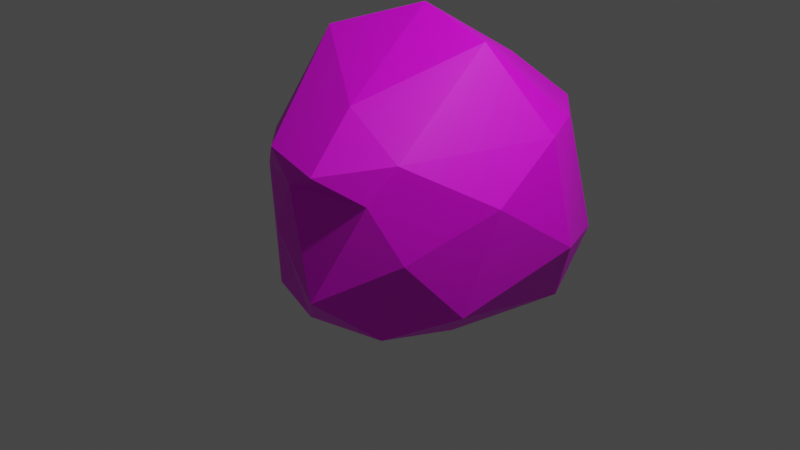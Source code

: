 # Source: rock.blend  (saved by Blender 2.80.75; exported with 4.5.12 LTS)
import bpy
from mathutils import Matrix  # noqa: F401  (used for matrix-valued properties, if any)

bpy.ops.wm.read_factory_settings(use_empty=True)
scene = bpy.context.scene
scene.name = 'Scene'

# ---- collections
col_collection = bpy.data.collections.new('Collection'); scene.collection.children.link(col_collection)

# ---- images (referenced by path relative to the original .blend; pixels are not part of the script)
import os
ASSET_DIR = os.environ.get("B2B_ASSET_DIR", "")  # directory of the original .blend (textures are referenced by path, not embedded)
HERE = os.path.dirname(os.path.abspath(__file__))  # packed textures are extracted next to this script under _unpacked/

def load_image(name, relpath, width, height, colorspace="sRGB"):
    """Load a texture the original file referenced (path relative to the .blend, or extracted next to this script)."""
    p = next((c for c in (os.path.join(HERE, relpath), os.path.join(ASSET_DIR, relpath)) if relpath and os.path.exists(c)), "")
    if p:
        img = bpy.data.images.load(p, check_existing=True)
        img.name = name
    else:  # same state as the original file: an image datablock whose file is absent (Cycles renders it pink)
        img = bpy.data.images.new(name, width, height)
        img.source = "FILE"
        img.filepath = "//" + (relpath or name)
    img.colorspace_settings.name = colorspace
    return img
img_rock_png = load_image('rock.png', 'rock.png', 1024, 1024, 'sRGB')

# ---- materials (node trees are filled in below, after node groups)
mat_rock = bpy.data.materials.new('Rock')
mat_rock.use_transparent_shadow = False

# ---- material node trees
mat_rock.use_nodes = True; mat_rock.node_tree.nodes.clear()
_N = mat_rock.node_tree.nodes; _L = mat_rock.node_tree.links
n0 = _N.new('ShaderNodeOutputMaterial'); n0.name = 'Material Output'; n0.location = (300, 300)
n1 = _N.new('ShaderNodeBsdfPrincipled'); n1.name = 'Principled BSDF'; n1.location = (10, 300)
n1.distribution = 'GGX'
n1.subsurface_method = 'BURLEY'
n1.inputs[3].default_value = 1.45
n1.inputs[27].default_value = (0.0, 0.0, 0.0, 1.0)
n1.inputs[28].default_value = 1.0
n2 = _N.new('ShaderNodeTexImage'); n2.name = 'Image Texture'; n2.location = (-180, 280)
n2.image = img_rock_png
_L.new(n1.outputs[0], n0.inputs[0])
_L.new(n2.outputs[0], n1.inputs[0])
n0.is_active_output = True

# ---- world
world_world = bpy.data.worlds.new('World'); scene.world = world_world
world_world.use_nodes = True; world_world.node_tree.nodes.clear()
_N = world_world.node_tree.nodes; _L = world_world.node_tree.links
n0 = _N.new('ShaderNodeOutputWorld'); n0.name = 'World Output'; n0.location = (300, 300)
n1 = _N.new('ShaderNodeBackground'); n1.name = 'Background'; n1.location = (10, 300)
n1.inputs[0].default_value = (0.05088, 0.05088, 0.05088, 1.0)
_L.new(n1.outputs[0], n0.inputs[0])
n0.is_active_output = True
world_world.color = (0.05088, 0.05088, 0.05088)
world_world.use_sun_shadow = False
world_world.sun_shadow_jitter_overblur = 0.0

# ---- cameras
cam_camera = bpy.data.cameras.new('Camera')
cam_camera.clip_end = 100.0
cam_camera.ortho_scale = 7.314

# ---- lights
light_light = bpy.data.lights.new('Light', 'POINT')
light_light.transmission_factor = 0.0
light_light.energy = 1000.0
light_light.shadow_soft_size = 0.1
light_light.shadow_maximum_resolution = 0.006
light_light.use_absolute_resolution = True

# ---- meshes
me_icosphere = bpy.data.meshes.new('Icosphere')
me_icosphere.from_pydata([(-3.022e-17, -0.1577, -1.027), (0.7155, -0.4376, 0.04777), (-0.2845, -0.7489, 0.1798), (-0.8591, -0.05493, -0.7016), (-0.5173, 1.259, -1.065), (0.7599, 0.8614, -0.8967), (0.2683, -0.8105, 0.8102), (-0.7317, -0.4856, 0.8102), (-1.089, 1.093, 0.1978), (0.1887, 1.365, 0.6812), (0.97, 0.5613, 0.8021), (-0.1724, 0.3186, 1.75), (-0.1625, -0.6065, -0.6806), (0.4253, -0.4235, -0.7582), (0.2629, -0.8368, -0.2438), (0.8506, -0.06174, -0.5725), (0.4253, 0.1685, -1.009), (-0.5257, -0.1275, -0.8838), (-0.6529, -0.5498, -0.5737), (-0.1625, 0.3515, -1.087), (-0.6529, 0.4082, -0.98), (0.2629, 0.7133, -0.9012), (1.042, 0.06751, 0.4152), (1.05, 0.7118, -0.237), (-0.008083, -0.8014, 0.6689), (0.5797, -0.6184, 0.5913), (-1.352, 0.05842, 0.2108), (-0.5959, -0.6184, 0.5913), (-0.8798, 1.315, -0.7008), (-1.344, 0.7027, -0.4413), (0.5864, 1.324, -0.4964), (-0.1643, 1.557, -0.5955), (0.6801, -0.4599, 0.8887), (-0.271, -0.7689, 0.8887), (-1.259, 0.3186, 1.144), (-0.5001, 1.312, 0.7815), (0.7147, 0.9171, 0.7815), (0.1544, -0.4599, 1.214), (0.4991, 0.3186, 1.559), (-0.7157, -0.07611, 1.559), (-0.7076, 0.6732, 1.196), (0.04317, 0.9171, 1.196), (-0.1625, -0.6065, -0.6806), (-0.1625, -0.6065, -0.6806), (-0.1625, -0.6065, -0.6806), (-0.1625, -0.6065, -0.6806), (-0.1625, -0.6065, -0.6806), (-3.022e-17, -0.1577, -1.027), (-3.022e-17, -0.1577, -1.027), (-3.022e-17, -0.1577, -1.027), (-3.022e-17, -0.1577, -1.027), (0.4253, -0.4235, -0.7582), (0.4253, -0.4235, -0.7582), (0.4253, -0.4235, -0.7582), (0.4253, -0.4235, -0.7582), (0.4253, -0.4235, -0.7582), (0.7155, -0.4376, 0.04777), (0.7155, -0.4376, 0.04777), (0.7155, -0.4376, 0.04777), (0.7155, -0.4376, 0.04777), (0.2629, -0.8368, -0.2438), (0.2629, -0.8368, -0.2438), (0.2629, -0.8368, -0.2438), (0.2629, -0.8368, -0.2438), (0.2629, -0.8368, -0.2438), (-0.2845, -0.7489, 0.1798), (-0.2845, -0.7489, 0.1798), (-0.2845, -0.7489, 0.1798), (-0.2845, -0.7489, 0.1798), (0.8506, -0.06174, -0.5725), (0.8506, -0.06174, -0.5725), (0.8506, -0.06174, -0.5725), (0.8506, -0.06174, -0.5725), (0.8506, -0.06174, -0.5725), (0.4253, 0.1685, -1.009), (0.4253, 0.1685, -1.009), (0.4253, 0.1685, -1.009), (0.4253, 0.1685, -1.009), (0.4253, 0.1685, -1.009), (0.7599, 0.8614, -0.8967), (0.7599, 0.8614, -0.8967), (0.7599, 0.8614, -0.8967), (0.7599, 0.8614, -0.8967), (-0.5257, -0.1275, -0.8838), (-0.5257, -0.1275, -0.8838), (-0.5257, -0.1275, -0.8838), (-0.5257, -0.1275, -0.8838), (-0.5257, -0.1275, -0.8838), (-0.6529, -0.5498, -0.5737), (-0.6529, -0.5498, -0.5737), (-0.6529, -0.5498, -0.5737), (-0.6529, -0.5498, -0.5737), (-0.6529, -0.5498, -0.5737), (-0.8591, -0.05493, -0.7016), (-0.8591, -0.05493, -0.7016), (-0.8591, -0.05493, -0.7016), (-0.8591, -0.05493, -0.7016), (-0.1625, 0.3515, -1.087), (-0.1625, 0.3515, -1.087), (-0.1625, 0.3515, -1.087), (-0.1625, 0.3515, -1.087), (-0.1625, 0.3515, -1.087), (-0.6529, 0.4082, -0.98), (-0.6529, 0.4082, -0.98), (-0.6529, 0.4082, -0.98), (-0.6529, 0.4082, -0.98), (-0.6529, 0.4082, -0.98), (-0.5173, 1.259, -1.065), (-0.5173, 1.259, -1.065), (-0.5173, 1.259, -1.065), (-0.5173, 1.259, -1.065), (0.2629, 0.7133, -0.9012), (0.2629, 0.7133, -0.9012), (0.2629, 0.7133, -0.9012), (0.2629, 0.7133, -0.9012), (0.2629, 0.7133, -0.9012), (1.042, 0.06751, 0.4152), (1.042, 0.06751, 0.4152), (1.042, 0.06751, 0.4152), (1.042, 0.06751, 0.4152), (1.042, 0.06751, 0.4152), (1.05, 0.7118, -0.237), (1.05, 0.7118, -0.237), (1.05, 0.7118, -0.237), (1.05, 0.7118, -0.237), (1.05, 0.7118, -0.237), (0.97, 0.5613, 0.8021), (0.97, 0.5613, 0.8021), (0.97, 0.5613, 0.8021), (0.97, 0.5613, 0.8021), (-0.008083, -0.8014, 0.6689), (-0.008083, -0.8014, 0.6689), (-0.008083, -0.8014, 0.6689), (-0.008083, -0.8014, 0.6689), (-0.008083, -0.8014, 0.6689), (0.5797, -0.6184, 0.5913), (0.5797, -0.6184, 0.5913), (0.5797, -0.6184, 0.5913), (0.5797, -0.6184, 0.5913), (0.5797, -0.6184, 0.5913), (0.2683, -0.8105, 0.8102), (0.2683, -0.8105, 0.8102), (0.2683, -0.8105, 0.8102), (0.2683, -0.8105, 0.8102), (-1.352, 0.05842, 0.2108), (-1.352, 0.05842, 0.2108), (-1.352, 0.05842, 0.2108), (-1.352, 0.05842, 0.2108), (-1.352, 0.05842, 0.2108), (-0.5959, -0.6184, 0.5913), (-0.5959, -0.6184, 0.5913), (-0.5959, -0.6184, 0.5913), (-0.5959, -0.6184, 0.5913), (-0.5959, -0.6184, 0.5913), (-0.7317, -0.4856, 0.8102), (-0.7317, -0.4856, 0.8102), (-0.7317, -0.4856, 0.8102), (-0.7317, -0.4856, 0.8102), (-0.8798, 1.315, -0.7008), (-0.8798, 1.315, -0.7008), (-0.8798, 1.315, -0.7008), (-0.8798, 1.315, -0.7008), (-0.8798, 1.315, -0.7008), (-1.344, 0.7027, -0.4413), (-1.344, 0.7027, -0.4413), (-1.344, 0.7027, -0.4413), (-1.344, 0.7027, -0.4413), (-1.344, 0.7027, -0.4413), (-1.089, 1.093, 0.1978), (-1.089, 1.093, 0.1978), (-1.089, 1.093, 0.1978), (-1.089, 1.093, 0.1978), (0.5864, 1.324, -0.4964), (0.5864, 1.324, -0.4964), (0.5864, 1.324, -0.4964), (0.5864, 1.324, -0.4964), (0.5864, 1.324, -0.4964), (-0.1643, 1.557, -0.5955), (-0.1643, 1.557, -0.5955), (-0.1643, 1.557, -0.5955), (-0.1643, 1.557, -0.5955), (-0.1643, 1.557, -0.5955), (0.1887, 1.365, 0.6812), (0.1887, 1.365, 0.6812), (0.1887, 1.365, 0.6812), (0.1887, 1.365, 0.6812), (0.6801, -0.4599, 0.8887), (0.6801, -0.4599, 0.8887), (0.6801, -0.4599, 0.8887), (0.6801, -0.4599, 0.8887), (0.6801, -0.4599, 0.8887), (-0.271, -0.7689, 0.8887), (-0.271, -0.7689, 0.8887), (-0.271, -0.7689, 0.8887), (-0.271, -0.7689, 0.8887), (-0.271, -0.7689, 0.8887), (-1.259, 0.3186, 1.144), (-1.259, 0.3186, 1.144), (-1.259, 0.3186, 1.144), (-1.259, 0.3186, 1.144), (-1.259, 0.3186, 1.144), (-0.5001, 1.312, 0.7815), (-0.5001, 1.312, 0.7815), (-0.5001, 1.312, 0.7815), (-0.5001, 1.312, 0.7815), (-0.5001, 1.312, 0.7815), (0.7147, 0.9171, 0.7815), (0.7147, 0.9171, 0.7815), (0.7147, 0.9171, 0.7815), (0.7147, 0.9171, 0.7815), (0.7147, 0.9171, 0.7815), (0.1544, -0.4599, 1.214), (0.1544, -0.4599, 1.214), (0.1544, -0.4599, 1.214), (0.1544, -0.4599, 1.214), (0.1544, -0.4599, 1.214), (0.4991, 0.3186, 1.559), (0.4991, 0.3186, 1.559), (0.4991, 0.3186, 1.559), (0.4991, 0.3186, 1.559), (0.4991, 0.3186, 1.559), (-0.1724, 0.3186, 1.75), (-0.1724, 0.3186, 1.75), (-0.1724, 0.3186, 1.75), (-0.1724, 0.3186, 1.75), (-0.7157, -0.07611, 1.559), (-0.7157, -0.07611, 1.559), (-0.7157, -0.07611, 1.559), (-0.7157, -0.07611, 1.559), (-0.7157, -0.07611, 1.559), (-0.7076, 0.6732, 1.196), (-0.7076, 0.6732, 1.196), (-0.7076, 0.6732, 1.196), (-0.7076, 0.6732, 1.196), (-0.7076, 0.6732, 1.196), (0.04317, 0.9171, 1.196), (0.04317, 0.9171, 1.196), (0.04317, 0.9171, 1.196), (0.04317, 0.9171, 1.196), (0.04317, 0.9171, 1.196)], [], [(47, 52, 42), (56, 51, 69), (48, 44, 83), (49, 85, 97), (50, 99, 75), (57, 71, 116), (65, 60, 130), (93, 88, 144), (107, 102, 158), (80, 111, 172), (59, 118, 136), (68, 132, 150), (96, 146, 164), (110, 160, 178), (82, 174, 122), (141, 186, 211), (155, 191, 225), (169, 196, 230), (183, 201, 235), (127, 206, 217), (216, 236, 221), (38, 208, 237), (207, 185, 239), (238, 231, 224), (41, 203, 232), (202, 171, 234), (233, 226, 223), (40, 198, 227), (197, 157, 229), (228, 212, 222), (39, 193, 213), (192, 143, 215), (214, 218, 11), (37, 188, 219), (187, 129, 220), (121, 209, 126), (23, 175, 210), (173, 184, 36), (177, 204, 182), (31, 161, 205), (159, 170, 35), (163, 199, 168), (29, 147, 200), (145, 156, 34), (149, 194, 154), (27, 133, 195), (131, 142, 33), (135, 189, 140), (25, 119, 190), (117, 128, 32), (176, 179, 9), (30, 113, 180), (112, 109, 181), (162, 165, 8), (28, 104, 166), (103, 95, 167), (148, 151, 7), (26, 90, 152), (89, 67, 153), (134, 137, 6), (24, 62, 138), (61, 58, 139), (120, 123, 10), (22, 72, 124), (70, 81, 125), (74, 114, 79), (16, 100, 115), (98, 108, 21), (101, 105, 4), (19, 86, 106), (84, 94, 20), (87, 91, 3), (17, 45, 92), (43, 66, 18), (73, 76, 5), (15, 53, 77), (55, 0, 78), (46, 63, 2), (12, 54, 64), (13, 1, 14)])
me_icosphere.polygons.foreach_set('use_smooth', [True] * 80)
_uv = me_icosphere.uv_layers.new(name='UVMap')
_uv.uv.foreach_set('vector', [0.1961, 0.6303, 0.137, 0.557, 0.2499, 0.5641, 0.5833, 0.7593, 0.6193, 0.9232, 0.5184, 0.8907, 0.1961, 0.6303, 0.2499, 0.5641, 0.2848, 0.6755, 0.1961, 0.6303, 0.2848, 0.6755, 0.1934, 0.7372, 0.1961, 0.6303, 0.1934, 0.7372, 0.1021, 0.6639, 0.5833, 0.7593, 0.5184, 0.8907, 0.4688, 0.6912, 0.4805, 0.2502, 0.3763, 0.3167, 0.4505, 0.1423, 0.609, 0.4594, 0.5307, 0.4171, 0.7242, 0.2935, 0.1991, 0.9354, 0.2745, 0.7842, 0.2565, 0.9798, 0.0006478, 0.7761, 0.09615, 0.7818, 0.0, 0.8862, 0.5833, 0.7593, 0.4688, 0.6912, 0.6193, 0.6459, 0.4805, 0.2502, 0.4505, 0.1423, 0.554, 0.1797, 0.609, 0.4594, 0.7242, 0.2935, 0.7691, 0.4377, 0.06324, 0.0, 0.1109, 0.02496, 0.0, 0.1079, 0.7282, 0.4697, 0.8231, 0.5041, 0.707, 0.6077, 0.9172, 0.3096, 0.8192, 0.2881, 0.8976, 0.2008, 0.5954, 0.1427, 0.5001, 0.1069, 0.6611, 0.0, 0.2011, 0.1678, 0.3662, 0.3411, 0.2561, 0.3944, 0.03735, 0.3727, 0.1268, 0.3221, 0.1369, 0.4626, 0.7587, 0.8132, 0.8312, 0.7774, 0.8405, 0.9705, 0.8405, 0.9705, 0.9485, 0.8487, 0.9457, 1.0, 0.8405, 0.9705, 0.8312, 0.7774, 0.9485, 0.8487, 0.8312, 0.7774, 0.9473, 0.7166, 0.9485, 0.8487, 0.1369, 0.4626, 0.2561, 0.3944, 0.267, 0.557, 0.1369, 0.4626, 0.1268, 0.3221, 0.2561, 0.3944, 0.1268, 0.3221, 0.2011, 0.1678, 0.2561, 0.3944, 0.2561, 0.3944, 0.3763, 0.4816, 0.267, 0.557, 0.2561, 0.3944, 0.3662, 0.3411, 0.3763, 0.4816, 0.7691, 0.1083, 0.5954, 0.1427, 0.6611, 0.0, 1.0, 0.03079, 0.8976, 0.2008, 0.8743, 0.0, 1.0, 0.03079, 1.0, 0.2479, 0.8976, 0.2008, 1.0, 0.2479, 0.9172, 0.3096, 0.8976, 0.2008, 0.8976, 0.2008, 0.7691, 0.08214, 0.8743, 0.0, 0.8976, 0.2008, 0.8192, 0.2881, 0.7691, 0.08214, 0.5817, 0.5873, 0.3969, 0.618, 0.4748, 0.4594, 0.707, 0.6077, 0.8312, 0.7774, 0.7587, 0.8132, 0.707, 0.6077, 0.8231, 0.5041, 0.8312, 0.7774, 0.8231, 0.5041, 0.9473, 0.7166, 0.8312, 0.7774, 0.0, 0.1079, 0.1268, 0.3221, 0.03735, 0.3727, 0.0, 0.1079, 0.1109, 0.02496, 0.1268, 0.3221, 0.1109, 0.02496, 0.2011, 0.1678, 0.1268, 0.3221, 0.2594, 0.04328, 0.3662, 0.3411, 0.2011, 0.1678, 0.2594, 0.04328, 0.3763, 0.1774, 0.3662, 0.3411, 0.7242, 0.2935, 0.5954, 0.1427, 0.7691, 0.1083, 0.554, 0.1797, 0.5001, 0.1069, 0.5954, 0.1427, 0.554, 0.1797, 0.4505, 0.1423, 0.5001, 0.1069, 0.4505, 0.1423, 0.4135, 0.1052, 0.5001, 0.1069, 0.6193, 0.6459, 0.5817, 0.5873, 0.6785, 0.5981, 0.6193, 0.6459, 0.4688, 0.6912, 0.5817, 0.5873, 0.4688, 0.6912, 0.3969, 0.618, 0.5817, 0.5873, 0.8231, 0.5041, 0.9485, 0.4594, 0.9473, 0.7166, 0.0, 0.8862, 0.09615, 0.7818, 0.1167, 0.9798, 0.09615, 0.7818, 0.1991, 0.9354, 0.1167, 0.9798, 0.1109, 0.02496, 0.2594, 0.04328, 0.2011, 0.1678, 0.2565, 0.9798, 0.2745, 0.7842, 0.3732, 0.901, 0.2745, 0.7842, 0.3372, 0.7167, 0.3732, 0.901, 0.7242, 0.2935, 0.554, 0.1797, 0.5954, 0.1427, 0.7242, 0.2935, 0.5307, 0.4171, 0.554, 0.1797, 0.5307, 0.4171, 0.4805, 0.2502, 0.554, 0.1797, 0.707, 0.6264, 0.6193, 0.6459, 0.6785, 0.5981, 0.707, 0.6264, 0.6938, 0.8129, 0.6193, 0.6459, 0.6938, 0.8129, 0.5833, 0.7593, 0.6193, 0.6459, 0.4688, 0.6912, 0.3763, 0.8321, 0.3969, 0.618, 0.4688, 0.6912, 0.5184, 0.8907, 0.3763, 0.8321, 0.5184, 0.8907, 0.3902, 0.9678, 0.3763, 0.8321, 0.1021, 0.6639, 0.09615, 0.7818, 0.0006478, 0.7761, 0.1021, 0.6639, 0.1934, 0.7372, 0.09615, 0.7818, 0.1934, 0.7372, 0.1991, 0.9354, 0.09615, 0.7818, 0.1934, 0.7372, 0.2745, 0.7842, 0.1991, 0.9354, 0.1934, 0.7372, 0.2848, 0.6755, 0.2745, 0.7842, 0.2848, 0.6755, 0.3372, 0.7167, 0.2745, 0.7842, 0.2848, 0.6755, 0.331, 0.6112, 0.3372, 0.7167, 0.2848, 0.6755, 0.2499, 0.5641, 0.331, 0.6112, 0.4488, 0.4224, 0.4805, 0.2502, 0.5307, 0.4171, 0.03973, 0.6015, 0.1021, 0.6639, 0.0006478, 0.7761, 0.03973, 0.6015, 0.137, 0.557, 0.1021, 0.6639, 0.137, 0.557, 0.1961, 0.6303, 0.1021, 0.6639, 0.4488, 0.4224, 0.3763, 0.3167, 0.4805, 0.2502, 0.707, 0.9038, 0.6193, 0.9232, 0.6938, 0.8129, 0.6193, 0.9232, 0.5833, 0.7593, 0.6938, 0.8129])
me_icosphere.materials.append(mat_rock)
me_icosphere.use_remesh_preserve_volume = False
me_icosphere.use_remesh_preserve_attributes = False
me_icosphere.use_mirror_vertex_groups = False
me_icosphere.update()

# ---- objects
ob_light = bpy.data.objects.new('Light', light_light)
ob_camera = bpy.data.objects.new('Camera', cam_camera)
ob_rock = bpy.data.objects.new('Rock', me_icosphere)

# ---- transforms, parenting, visibility, modifiers, constraints
ob_light.location = (4.076, 1.005, 5.904)
ob_light.rotation_euler = (0.6503, 0.05522, 1.866)
ob_light.lock_rotations_4d = False
ob_light.empty_display_type = 'ARROWS'
ob_light.color = (0.0, 0.0, 0.0, 0.0)
ob_light.lineart.crease_threshold = 0.0
ob_camera.location = (7.359, -6.926, 4.958)
ob_camera.rotation_euler = (1.109, 0.0, 0.8149)
ob_camera.lock_rotations_4d = False
ob_camera.empty_display_type = 'ARROWS'
ob_camera.color = (0.0, 0.0, 0.0, 0.0)
ob_camera.display_type = 'WIRE'
ob_camera.lineart.crease_threshold = 0.0
ob_rock.location = (0.0, 0.0, 0.0)
ob_rock.scale = (1.2, 1.7, 1.2)
ob_rock.lineart.crease_threshold = 0.0

# ---- collection membership
col_collection.objects.link(ob_light)
col_collection.objects.link(ob_camera)
col_collection.objects.link(ob_rock)

# ---- scene / render settings (as saved in the file)
scene.camera = ob_camera
scene.frame_start = 1; scene.frame_end = 250; scene.frame_set(1)
scene.render.engine = 'BLENDER_EEVEE_NEXT'
scene.cycles.use_denoising = False
scene.cycles.samples = 128
scene.cycles.sampling_pattern = 'TABULATED_SOBOL'
scene.cycles.use_adaptive_sampling = False
scene.cycles.use_light_tree = False
scene.view_settings.view_transform = 'Filmic'
bpy.context.view_layer.update()
